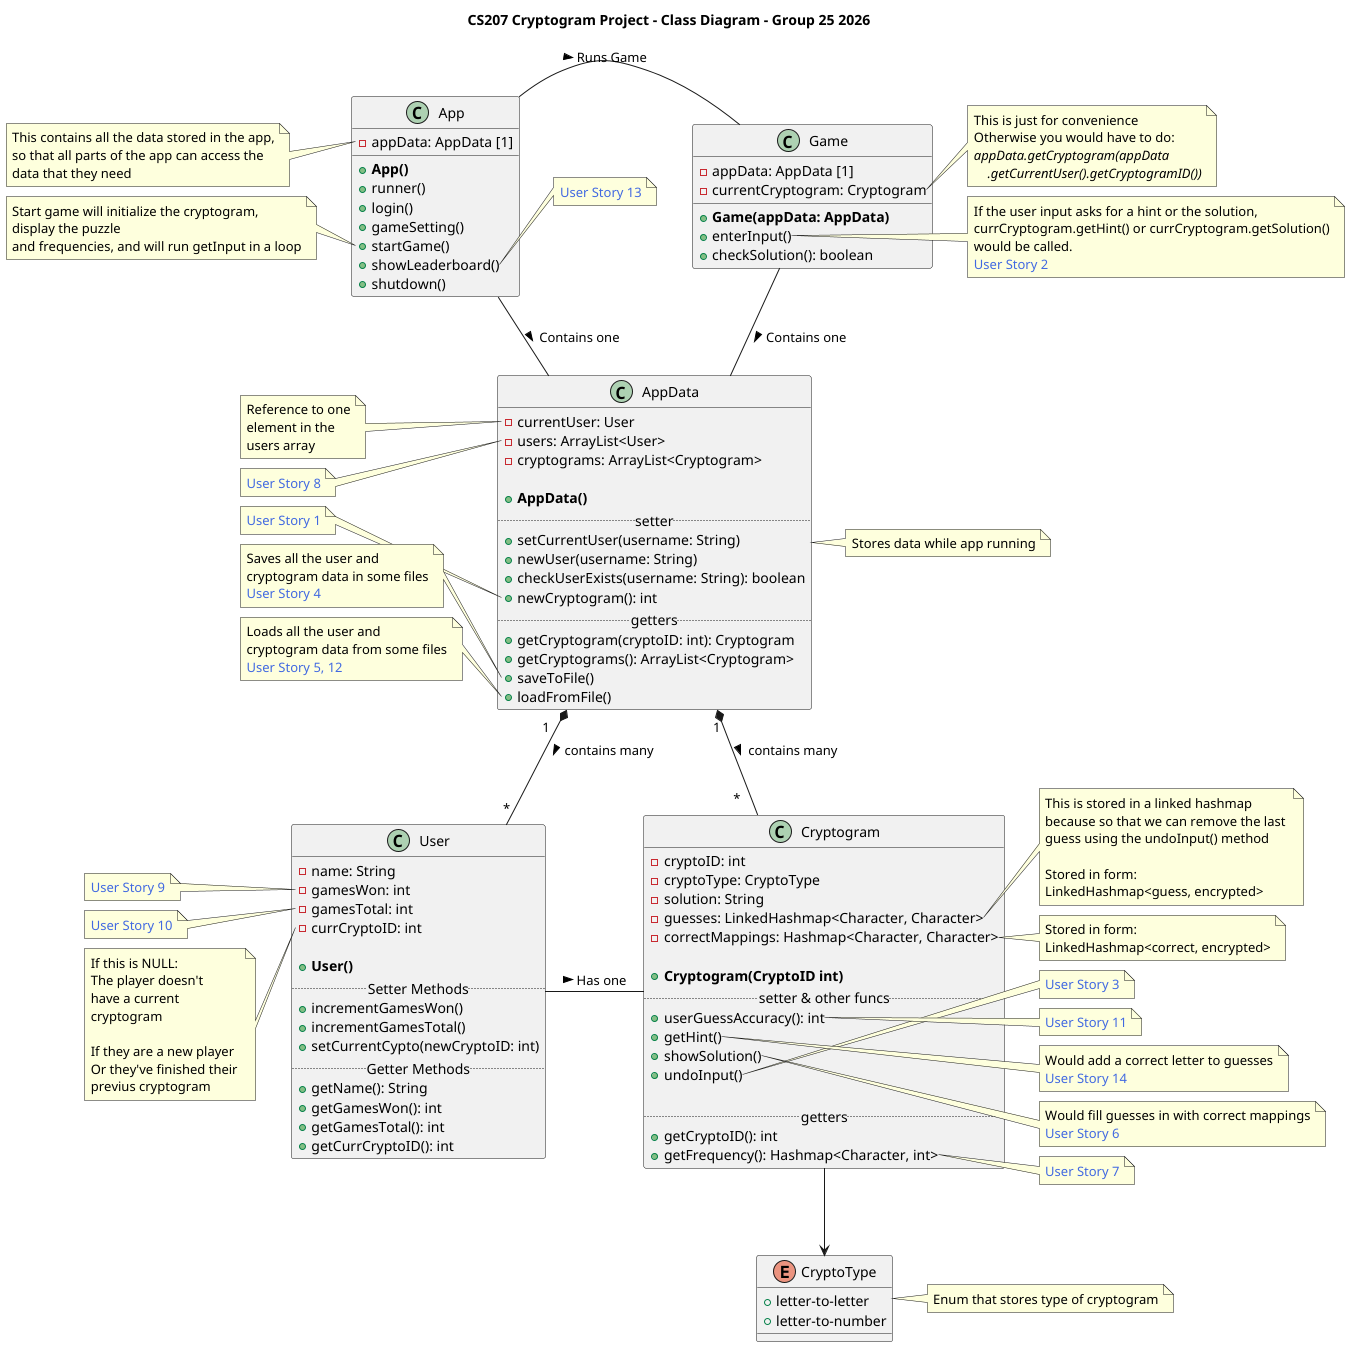

The diagram above was rendered by PlantUML. Its source (embedded in the PNG):
@startuml
title CS207 Cryptogram Project - Class Diagram - Group 25 2026
top to bottom direction
'!pragma layout smetana

' Include these parts of the diagram
!include ./game.puml
!include ./cryptogram.puml
!include ./user.puml
!include ./appdata.puml

class App{
    - appData: AppData [1]
    + **App()**
    + runner()
    + login()
    + gameSetting()
    + startGame()
    + showLeaderboard()
    + shutdown()
}

note left of App::appData
    This contains all the data stored in the app,
    so that all parts of the app can access the
    data that they need
end note

note left of App::startGame
    Start game will initialize the cryptogram,
    display the puzzle
    and frequencies, and will run getInput in a loop
end note

App - Game: > Runs Game
App -- AppData: > Contains one
Game -- AppData: > Contains one

AppData "1" *-- " *    " Cryptogram: > contains many
AppData "1    " *-- "*" User: > contains many
User - Cryptogram: > Has one
Cryptogram --> CryptoType

note right of App::showLeaderboard
    <color:royalBlue>User Story 13</color>
end note

@enduml